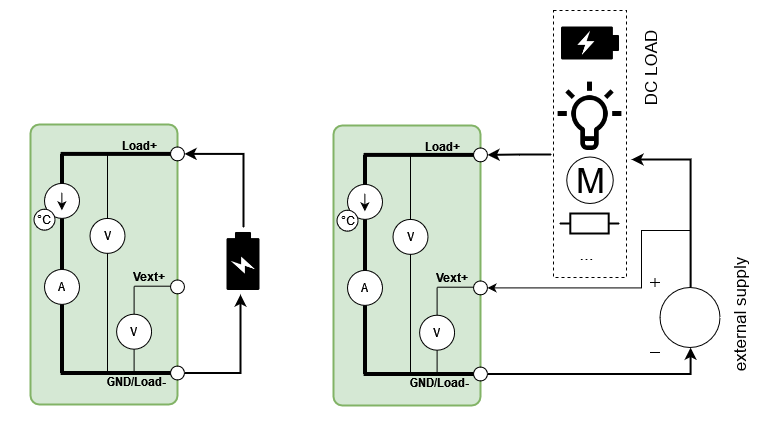

The diagram above was exported from draw.io. Its source (the exported page's mxGraphModel, read from the mxfile embedded in the PNG):
<mxGraphModel dx="1718" dy="927" grid="1" gridSize="10" guides="1" tooltips="1" connect="1" arrows="1" fold="1" page="1" pageScale="1" pageWidth="827" pageHeight="583" math="0" shadow="0">
  <root>
    <mxCell id="YyO9gKV6ddQqok1F9B_t-0" />
    <mxCell id="YyO9gKV6ddQqok1F9B_t-1" parent="YyO9gKV6ddQqok1F9B_t-0" />
    <mxCell id="y6fYR60qSExYZ0n-iSWP-5" value="" style="group;aspect=fixed;" parent="YyO9gKV6ddQqok1F9B_t-1" vertex="1" connectable="0">
      <mxGeometry x="30" y="124" width="154" height="280" as="geometry" />
    </mxCell>
    <mxCell id="QeEIKB3pVSnRkeWHSPsy-0" value="" style="rounded=1;whiteSpace=wrap;html=1;strokeWidth=2;fillColor=#d5e8d4;strokeColor=#82b366;arcSize=6;" parent="y6fYR60qSExYZ0n-iSWP-5" vertex="1">
      <mxGeometry width="147" height="280" as="geometry" />
    </mxCell>
    <mxCell id="EyYs2X_ZoQi2-bNaJpP3-0" value="" style="endArrow=none;html=1;strokeWidth=4;" parent="y6fYR60qSExYZ0n-iSWP-5" edge="1">
      <mxGeometry width="50" height="50" relative="1" as="geometry">
        <mxPoint x="150.5" y="248.49999999999997" as="sourcePoint" />
        <mxPoint x="30.099999999999998" y="248.49999999999997" as="targetPoint" />
      </mxGeometry>
    </mxCell>
    <mxCell id="EyYs2X_ZoQi2-bNaJpP3-1" value="" style="endArrow=none;html=1;entryX=0.5;entryY=1;entryDx=0;entryDy=0;strokeWidth=4;" parent="y6fYR60qSExYZ0n-iSWP-5" edge="1">
      <mxGeometry width="50" height="50" relative="1" as="geometry">
        <mxPoint x="143.5" y="29.4" as="sourcePoint" />
        <mxPoint x="30.099999999999998" y="29.4" as="targetPoint" />
      </mxGeometry>
    </mxCell>
    <mxCell id="EyYs2X_ZoQi2-bNaJpP3-2" value="" style="endArrow=none;html=1;strokeWidth=4;" parent="y6fYR60qSExYZ0n-iSWP-5" edge="1">
      <mxGeometry width="50" height="50" relative="1" as="geometry">
        <mxPoint x="31.499999999999996" y="248.49999999999997" as="sourcePoint" />
        <mxPoint x="31.499999999999996" y="29.4" as="targetPoint" />
      </mxGeometry>
    </mxCell>
    <mxCell id="EyYs2X_ZoQi2-bNaJpP3-3" value="" style="group" parent="y6fYR60qSExYZ0n-iSWP-5" vertex="1" connectable="0">
      <mxGeometry x="59.49999999999999" y="93.89099999999999" width="35" height="35" as="geometry" />
    </mxCell>
    <mxCell id="EyYs2X_ZoQi2-bNaJpP3-4" value="V" style="ellipse;whiteSpace=wrap;html=1;aspect=fixed;" parent="EyYs2X_ZoQi2-bNaJpP3-3" vertex="1">
      <mxGeometry width="35" height="35" as="geometry" />
    </mxCell>
    <mxCell id="EyYs2X_ZoQi2-bNaJpP3-5" value="" style="endArrow=none;html=1;strokeWidth=1;exitX=0.5;exitY=0;exitDx=0;exitDy=0;" parent="y6fYR60qSExYZ0n-iSWP-5" source="EyYs2X_ZoQi2-bNaJpP3-4" edge="1">
      <mxGeometry width="50" height="50" relative="1" as="geometry">
        <mxPoint x="73.5" y="93.625" as="sourcePoint" />
        <mxPoint x="77" y="28.7" as="targetPoint" />
      </mxGeometry>
    </mxCell>
    <mxCell id="EyYs2X_ZoQi2-bNaJpP3-6" value="" style="endArrow=none;html=1;strokeWidth=1;entryX=0.5;entryY=1;entryDx=0;entryDy=0;" parent="y6fYR60qSExYZ0n-iSWP-5" target="EyYs2X_ZoQi2-bNaJpP3-4" edge="1">
      <mxGeometry width="50" height="50" relative="1" as="geometry">
        <mxPoint x="77" y="249.89999999999998" as="sourcePoint" />
        <mxPoint x="45.5" y="84.69999999999999" as="targetPoint" />
      </mxGeometry>
    </mxCell>
    <mxCell id="EyYs2X_ZoQi2-bNaJpP3-7" value="" style="endArrow=none;html=1;strokeWidth=1;" parent="y6fYR60qSExYZ0n-iSWP-5" edge="1">
      <mxGeometry width="50" height="50" relative="1" as="geometry">
        <mxPoint x="143.5" y="161.7" as="sourcePoint" />
        <mxPoint x="103.6" y="161.7" as="targetPoint" />
      </mxGeometry>
    </mxCell>
    <mxCell id="EyYs2X_ZoQi2-bNaJpP3-8" value="" style="group" parent="y6fYR60qSExYZ0n-iSWP-5" vertex="1" connectable="0">
      <mxGeometry x="85.39999999999999" y="189.7" width="35" height="35" as="geometry" />
    </mxCell>
    <mxCell id="EyYs2X_ZoQi2-bNaJpP3-9" value="" style="endArrow=none;html=1;strokeWidth=1;" parent="EyYs2X_ZoQi2-bNaJpP3-8" edge="1">
      <mxGeometry width="50" height="50" relative="1" as="geometry">
        <mxPoint x="18.2" y="60.199999999999996" as="sourcePoint" />
        <mxPoint x="18.2" y="-28" as="targetPoint" />
      </mxGeometry>
    </mxCell>
    <mxCell id="EyYs2X_ZoQi2-bNaJpP3-10" value="V" style="ellipse;whiteSpace=wrap;html=1;aspect=fixed;" parent="EyYs2X_ZoQi2-bNaJpP3-8" vertex="1">
      <mxGeometry x="0.7" width="35" height="35" as="geometry" />
    </mxCell>
    <mxCell id="EyYs2X_ZoQi2-bNaJpP3-11" value="Load+" style="text;html=1;strokeColor=none;fillColor=none;align=center;verticalAlign=middle;whiteSpace=wrap;rounded=0;fontStyle=1" parent="y6fYR60qSExYZ0n-iSWP-5" vertex="1">
      <mxGeometry x="94.5" y="14" width="28" height="14" as="geometry" />
    </mxCell>
    <mxCell id="EyYs2X_ZoQi2-bNaJpP3-12" value="Vext+" style="text;html=1;strokeColor=none;fillColor=none;align=center;verticalAlign=middle;whiteSpace=wrap;rounded=0;fontStyle=1" parent="y6fYR60qSExYZ0n-iSWP-5" vertex="1">
      <mxGeometry x="105" y="144.9" width="28" height="14" as="geometry" />
    </mxCell>
    <mxCell id="EyYs2X_ZoQi2-bNaJpP3-13" value="" style="group" parent="y6fYR60qSExYZ0n-iSWP-5" vertex="1" connectable="0">
      <mxGeometry x="14" y="144.9" width="35" height="35" as="geometry" />
    </mxCell>
    <mxCell id="EyYs2X_ZoQi2-bNaJpP3-14" value="A" style="ellipse;whiteSpace=wrap;html=1;aspect=fixed;" parent="EyYs2X_ZoQi2-bNaJpP3-13" vertex="1">
      <mxGeometry width="35" height="35" as="geometry" />
    </mxCell>
    <mxCell id="EyYs2X_ZoQi2-bNaJpP3-15" value="" style="group" parent="y6fYR60qSExYZ0n-iSWP-5" vertex="1" connectable="0">
      <mxGeometry x="14" y="58.89099999999999" width="35" height="46.809" as="geometry" />
    </mxCell>
    <mxCell id="EyYs2X_ZoQi2-bNaJpP3-16" value="" style="ellipse;whiteSpace=wrap;html=1;aspect=fixed;" parent="EyYs2X_ZoQi2-bNaJpP3-15" vertex="1">
      <mxGeometry width="35" height="35" as="geometry" />
    </mxCell>
    <mxCell id="EyYs2X_ZoQi2-bNaJpP3-17" value="" style="endArrow=classic;html=1;" parent="EyYs2X_ZoQi2-bNaJpP3-15" edge="1">
      <mxGeometry width="50" height="50" relative="1" as="geometry">
        <mxPoint x="17.373125000000016" y="8.96875" as="sourcePoint" />
        <mxPoint x="17.373125000000016" y="26.90625" as="targetPoint" />
      </mxGeometry>
    </mxCell>
    <mxCell id="EyYs2X_ZoQi2-bNaJpP3-18" value="" style="group" parent="EyYs2X_ZoQi2-bNaJpP3-15" vertex="1" connectable="0">
      <mxGeometry x="-10.5" y="25.809" width="21" height="21" as="geometry" />
    </mxCell>
    <mxCell id="EyYs2X_ZoQi2-bNaJpP3-19" value="°C" style="ellipse;whiteSpace=wrap;html=1;aspect=fixed;" parent="EyYs2X_ZoQi2-bNaJpP3-18" vertex="1">
      <mxGeometry width="21" height="21" as="geometry" />
    </mxCell>
    <mxCell id="y6fYR60qSExYZ0n-iSWP-0" value="GND/Load-" style="text;html=1;strokeColor=none;fillColor=none;align=center;verticalAlign=middle;whiteSpace=wrap;rounded=0;fontStyle=1" parent="y6fYR60qSExYZ0n-iSWP-5" vertex="1">
      <mxGeometry x="77" y="249.89999999999998" width="58.8" height="14" as="geometry" />
    </mxCell>
    <mxCell id="y6fYR60qSExYZ0n-iSWP-1" value="" style="ellipse;whiteSpace=wrap;html=1;aspect=fixed;labelBackgroundColor=none;labelBorderColor=none;fontSize=10;fontColor=default;" parent="y6fYR60qSExYZ0n-iSWP-5" vertex="1">
      <mxGeometry x="140" y="22.4" width="14" height="14" as="geometry" />
    </mxCell>
    <mxCell id="y6fYR60qSExYZ0n-iSWP-2" value="" style="ellipse;whiteSpace=wrap;html=1;aspect=fixed;labelBackgroundColor=none;labelBorderColor=none;fontSize=10;fontColor=default;" parent="y6fYR60qSExYZ0n-iSWP-5" vertex="1">
      <mxGeometry x="140" y="155.4" width="14" height="14" as="geometry" />
    </mxCell>
    <mxCell id="y6fYR60qSExYZ0n-iSWP-4" value="" style="ellipse;whiteSpace=wrap;html=1;aspect=fixed;labelBackgroundColor=none;labelBorderColor=none;fontSize=10;fontColor=default;" parent="y6fYR60qSExYZ0n-iSWP-5" vertex="1">
      <mxGeometry x="140" y="241.49999999999997" width="14" height="14" as="geometry" />
    </mxCell>
    <mxCell id="KXWU36Y-_rm0NQfEmLo9-0" value="Battery discharge" style="text;html=1;align=center;verticalAlign=middle;resizable=0;points=[];autosize=1;strokeColor=none;fillColor=none;fontSize=17;" vertex="1" parent="YyO9gKV6ddQqok1F9B_t-1">
      <mxGeometry x="24" y="438" width="160" height="30" as="geometry" />
    </mxCell>
    <mxCell id="KXWU36Y-_rm0NQfEmLo9-3" value="" style="group;aspect=fixed;" vertex="1" connectable="0" parent="YyO9gKV6ddQqok1F9B_t-1">
      <mxGeometry x="333" y="125" width="154" height="280" as="geometry" />
    </mxCell>
    <mxCell id="KXWU36Y-_rm0NQfEmLo9-4" value="" style="rounded=1;whiteSpace=wrap;html=1;strokeWidth=2;fillColor=#d5e8d4;strokeColor=#82b366;arcSize=6;" vertex="1" parent="KXWU36Y-_rm0NQfEmLo9-3">
      <mxGeometry width="147" height="280" as="geometry" />
    </mxCell>
    <mxCell id="KXWU36Y-_rm0NQfEmLo9-5" value="" style="endArrow=none;html=1;strokeWidth=4;" edge="1" parent="KXWU36Y-_rm0NQfEmLo9-3">
      <mxGeometry width="50" height="50" relative="1" as="geometry">
        <mxPoint x="150.5" y="248.49999999999997" as="sourcePoint" />
        <mxPoint x="30.099999999999998" y="248.49999999999997" as="targetPoint" />
      </mxGeometry>
    </mxCell>
    <mxCell id="KXWU36Y-_rm0NQfEmLo9-6" value="" style="endArrow=none;html=1;entryX=0.5;entryY=1;entryDx=0;entryDy=0;strokeWidth=4;" edge="1" parent="KXWU36Y-_rm0NQfEmLo9-3">
      <mxGeometry width="50" height="50" relative="1" as="geometry">
        <mxPoint x="143.5" y="29.4" as="sourcePoint" />
        <mxPoint x="30.099999999999998" y="29.4" as="targetPoint" />
      </mxGeometry>
    </mxCell>
    <mxCell id="KXWU36Y-_rm0NQfEmLo9-7" value="" style="endArrow=none;html=1;strokeWidth=4;" edge="1" parent="KXWU36Y-_rm0NQfEmLo9-3">
      <mxGeometry width="50" height="50" relative="1" as="geometry">
        <mxPoint x="31.499999999999996" y="248.49999999999997" as="sourcePoint" />
        <mxPoint x="31.499999999999996" y="29.4" as="targetPoint" />
      </mxGeometry>
    </mxCell>
    <mxCell id="KXWU36Y-_rm0NQfEmLo9-8" value="" style="group" vertex="1" connectable="0" parent="KXWU36Y-_rm0NQfEmLo9-3">
      <mxGeometry x="59.49999999999999" y="93.89099999999999" width="35" height="35" as="geometry" />
    </mxCell>
    <mxCell id="KXWU36Y-_rm0NQfEmLo9-9" value="V" style="ellipse;whiteSpace=wrap;html=1;aspect=fixed;" vertex="1" parent="KXWU36Y-_rm0NQfEmLo9-8">
      <mxGeometry width="35" height="35" as="geometry" />
    </mxCell>
    <mxCell id="KXWU36Y-_rm0NQfEmLo9-10" value="" style="endArrow=none;html=1;strokeWidth=1;exitX=0.5;exitY=0;exitDx=0;exitDy=0;" edge="1" parent="KXWU36Y-_rm0NQfEmLo9-3" source="KXWU36Y-_rm0NQfEmLo9-9">
      <mxGeometry width="50" height="50" relative="1" as="geometry">
        <mxPoint x="73.5" y="93.625" as="sourcePoint" />
        <mxPoint x="77" y="28.7" as="targetPoint" />
      </mxGeometry>
    </mxCell>
    <mxCell id="KXWU36Y-_rm0NQfEmLo9-11" value="" style="endArrow=none;html=1;strokeWidth=1;entryX=0.5;entryY=1;entryDx=0;entryDy=0;" edge="1" parent="KXWU36Y-_rm0NQfEmLo9-3" target="KXWU36Y-_rm0NQfEmLo9-9">
      <mxGeometry width="50" height="50" relative="1" as="geometry">
        <mxPoint x="77" y="249.89999999999998" as="sourcePoint" />
        <mxPoint x="45.5" y="84.69999999999999" as="targetPoint" />
      </mxGeometry>
    </mxCell>
    <mxCell id="KXWU36Y-_rm0NQfEmLo9-12" value="" style="endArrow=none;html=1;strokeWidth=1;" edge="1" parent="KXWU36Y-_rm0NQfEmLo9-3">
      <mxGeometry width="50" height="50" relative="1" as="geometry">
        <mxPoint x="143.5" y="161.7" as="sourcePoint" />
        <mxPoint x="103.6" y="161.7" as="targetPoint" />
      </mxGeometry>
    </mxCell>
    <mxCell id="KXWU36Y-_rm0NQfEmLo9-13" value="" style="group" vertex="1" connectable="0" parent="KXWU36Y-_rm0NQfEmLo9-3">
      <mxGeometry x="85.39999999999999" y="189.7" width="35" height="35" as="geometry" />
    </mxCell>
    <mxCell id="KXWU36Y-_rm0NQfEmLo9-14" value="" style="endArrow=none;html=1;strokeWidth=1;" edge="1" parent="KXWU36Y-_rm0NQfEmLo9-13">
      <mxGeometry width="50" height="50" relative="1" as="geometry">
        <mxPoint x="18.2" y="60.199999999999996" as="sourcePoint" />
        <mxPoint x="18.2" y="-28" as="targetPoint" />
      </mxGeometry>
    </mxCell>
    <mxCell id="KXWU36Y-_rm0NQfEmLo9-15" value="V" style="ellipse;whiteSpace=wrap;html=1;aspect=fixed;" vertex="1" parent="KXWU36Y-_rm0NQfEmLo9-13">
      <mxGeometry x="0.7" width="35" height="35" as="geometry" />
    </mxCell>
    <mxCell id="KXWU36Y-_rm0NQfEmLo9-16" value="Load+" style="text;html=1;strokeColor=none;fillColor=none;align=center;verticalAlign=middle;whiteSpace=wrap;rounded=0;fontStyle=1" vertex="1" parent="KXWU36Y-_rm0NQfEmLo9-3">
      <mxGeometry x="94.5" y="14" width="28" height="14" as="geometry" />
    </mxCell>
    <mxCell id="KXWU36Y-_rm0NQfEmLo9-17" value="Vext+" style="text;html=1;strokeColor=none;fillColor=none;align=center;verticalAlign=middle;whiteSpace=wrap;rounded=0;fontStyle=1" vertex="1" parent="KXWU36Y-_rm0NQfEmLo9-3">
      <mxGeometry x="105" y="144.9" width="28" height="14" as="geometry" />
    </mxCell>
    <mxCell id="KXWU36Y-_rm0NQfEmLo9-18" value="" style="group" vertex="1" connectable="0" parent="KXWU36Y-_rm0NQfEmLo9-3">
      <mxGeometry x="14" y="144.9" width="35" height="35" as="geometry" />
    </mxCell>
    <mxCell id="KXWU36Y-_rm0NQfEmLo9-19" value="A" style="ellipse;whiteSpace=wrap;html=1;aspect=fixed;" vertex="1" parent="KXWU36Y-_rm0NQfEmLo9-18">
      <mxGeometry width="35" height="35" as="geometry" />
    </mxCell>
    <mxCell id="KXWU36Y-_rm0NQfEmLo9-20" value="" style="group" vertex="1" connectable="0" parent="KXWU36Y-_rm0NQfEmLo9-3">
      <mxGeometry x="14" y="58.89099999999999" width="35" height="46.809" as="geometry" />
    </mxCell>
    <mxCell id="KXWU36Y-_rm0NQfEmLo9-21" value="" style="ellipse;whiteSpace=wrap;html=1;aspect=fixed;" vertex="1" parent="KXWU36Y-_rm0NQfEmLo9-20">
      <mxGeometry width="35" height="35" as="geometry" />
    </mxCell>
    <mxCell id="KXWU36Y-_rm0NQfEmLo9-22" value="" style="endArrow=classic;html=1;" edge="1" parent="KXWU36Y-_rm0NQfEmLo9-20">
      <mxGeometry width="50" height="50" relative="1" as="geometry">
        <mxPoint x="17.373125000000016" y="8.96875" as="sourcePoint" />
        <mxPoint x="17.373125000000016" y="26.90625" as="targetPoint" />
      </mxGeometry>
    </mxCell>
    <mxCell id="KXWU36Y-_rm0NQfEmLo9-23" value="" style="group" vertex="1" connectable="0" parent="KXWU36Y-_rm0NQfEmLo9-20">
      <mxGeometry x="-10.5" y="25.809" width="21" height="21" as="geometry" />
    </mxCell>
    <mxCell id="KXWU36Y-_rm0NQfEmLo9-24" value="°C" style="ellipse;whiteSpace=wrap;html=1;aspect=fixed;" vertex="1" parent="KXWU36Y-_rm0NQfEmLo9-23">
      <mxGeometry width="21" height="21" as="geometry" />
    </mxCell>
    <mxCell id="KXWU36Y-_rm0NQfEmLo9-25" value="GND/Load-" style="text;html=1;strokeColor=none;fillColor=none;align=center;verticalAlign=middle;whiteSpace=wrap;rounded=0;fontStyle=1" vertex="1" parent="KXWU36Y-_rm0NQfEmLo9-3">
      <mxGeometry x="77" y="249.89999999999998" width="58.8" height="14" as="geometry" />
    </mxCell>
    <mxCell id="KXWU36Y-_rm0NQfEmLo9-26" value="" style="ellipse;whiteSpace=wrap;html=1;aspect=fixed;labelBackgroundColor=none;labelBorderColor=none;fontSize=10;fontColor=default;" vertex="1" parent="KXWU36Y-_rm0NQfEmLo9-3">
      <mxGeometry x="140" y="22.4" width="14" height="14" as="geometry" />
    </mxCell>
    <mxCell id="KXWU36Y-_rm0NQfEmLo9-27" value="" style="ellipse;whiteSpace=wrap;html=1;aspect=fixed;labelBackgroundColor=none;labelBorderColor=none;fontSize=10;fontColor=default;" vertex="1" parent="KXWU36Y-_rm0NQfEmLo9-3">
      <mxGeometry x="140" y="155.4" width="14" height="14" as="geometry" />
    </mxCell>
    <mxCell id="KXWU36Y-_rm0NQfEmLo9-28" value="" style="ellipse;whiteSpace=wrap;html=1;aspect=fixed;labelBackgroundColor=none;labelBorderColor=none;fontSize=10;fontColor=default;" vertex="1" parent="KXWU36Y-_rm0NQfEmLo9-3">
      <mxGeometry x="140" y="241.49999999999997" width="14" height="14" as="geometry" />
    </mxCell>
    <mxCell id="KXWU36Y-_rm0NQfEmLo9-90" style="edgeStyle=orthogonalEdgeStyle;rounded=0;orthogonalLoop=1;jettySize=auto;html=1;strokeWidth=2;fontSize=17;exitX=0.58;exitY=0.135;exitDx=0;exitDy=0;exitPerimeter=0;" edge="1" parent="YyO9gKV6ddQqok1F9B_t-1" source="KXWU36Y-_rm0NQfEmLo9-33">
      <mxGeometry relative="1" as="geometry">
        <mxPoint x="690.0999999999999" y="255.125" as="sourcePoint" />
        <mxPoint x="631" y="159" as="targetPoint" />
        <Array as="points">
          <mxPoint x="690" y="159" />
        </Array>
      </mxGeometry>
    </mxCell>
    <mxCell id="KXWU36Y-_rm0NQfEmLo9-101" style="edgeStyle=orthogonalEdgeStyle;rounded=0;orthogonalLoop=1;jettySize=auto;html=1;entryX=1;entryY=0.5;entryDx=0;entryDy=0;strokeWidth=1;fontSize=17;exitX=0.58;exitY=0.135;exitDx=0;exitDy=0;exitPerimeter=0;" edge="1" parent="YyO9gKV6ddQqok1F9B_t-1" source="KXWU36Y-_rm0NQfEmLo9-33" target="KXWU36Y-_rm0NQfEmLo9-27">
      <mxGeometry relative="1" as="geometry">
        <mxPoint x="691" y="260" as="sourcePoint" />
        <Array as="points">
          <mxPoint x="690" y="230" />
          <mxPoint x="641" y="230" />
          <mxPoint x="641" y="287" />
        </Array>
      </mxGeometry>
    </mxCell>
    <mxCell id="KXWU36Y-_rm0NQfEmLo9-33" value="" style="pointerEvents=1;verticalLabelPosition=bottom;shadow=0;dashed=0;align=center;html=1;verticalAlign=top;shape=mxgraph.electrical.signal_sources.dc_source_1;labelBackgroundColor=none;labelBorderColor=none;fontSize=10;fontColor=default;" vertex="1" parent="YyO9gKV6ddQqok1F9B_t-1">
      <mxGeometry x="649.5" y="277" width="70" height="75" as="geometry" />
    </mxCell>
    <mxCell id="KXWU36Y-_rm0NQfEmLo9-34" style="edgeStyle=orthogonalEdgeStyle;rounded=0;orthogonalLoop=1;jettySize=auto;html=1;entryX=0.58;entryY=0.935;entryDx=0;entryDy=0;entryPerimeter=0;fontSize=10;fontColor=default;strokeWidth=2;" edge="1" parent="YyO9gKV6ddQqok1F9B_t-1" source="KXWU36Y-_rm0NQfEmLo9-28" target="KXWU36Y-_rm0NQfEmLo9-33">
      <mxGeometry relative="1" as="geometry" />
    </mxCell>
    <mxCell id="KXWU36Y-_rm0NQfEmLo9-35" value="&lt;div&gt;- battery charge&lt;br&gt;&lt;/div&gt;&lt;div&gt;- current measurement&lt;/div&gt;&lt;div&gt;- current limit / regulation&lt;/div&gt;&lt;div&gt;- voltage measurement&lt;/div&gt;&lt;div&gt;- power calculation&lt;br&gt;&lt;/div&gt;" style="text;html=1;align=left;verticalAlign=middle;resizable=0;points=[];autosize=1;strokeColor=none;fillColor=none;fontSize=17;" vertex="1" parent="YyO9gKV6ddQqok1F9B_t-1">
      <mxGeometry x="333" y="434" width="210" height="120" as="geometry" />
    </mxCell>
    <mxCell id="KXWU36Y-_rm0NQfEmLo9-36" value="external supply" style="text;html=1;align=center;verticalAlign=middle;resizable=0;points=[];autosize=1;strokeColor=none;fillColor=none;fontSize=17;rotation=-90;" vertex="1" parent="YyO9gKV6ddQqok1F9B_t-1">
      <mxGeometry x="669" y="299.5" width="140" height="30" as="geometry" />
    </mxCell>
    <mxCell id="KXWU36Y-_rm0NQfEmLo9-45" style="edgeStyle=orthogonalEdgeStyle;rounded=0;orthogonalLoop=1;jettySize=auto;html=1;entryX=0.5;entryY=1;entryDx=0;entryDy=0;fontSize=17;strokeWidth=2;" edge="1" parent="YyO9gKV6ddQqok1F9B_t-1" source="y6fYR60qSExYZ0n-iSWP-4">
      <mxGeometry relative="1" as="geometry">
        <mxPoint x="240" y="294" as="targetPoint" />
      </mxGeometry>
    </mxCell>
    <mxCell id="KXWU36Y-_rm0NQfEmLo9-89" style="edgeStyle=orthogonalEdgeStyle;rounded=0;orthogonalLoop=1;jettySize=auto;html=1;entryX=1;entryY=0.5;entryDx=0;entryDy=0;strokeWidth=2;fontSize=17;" edge="1" parent="YyO9gKV6ddQqok1F9B_t-1" target="KXWU36Y-_rm0NQfEmLo9-26">
      <mxGeometry relative="1" as="geometry">
        <mxPoint x="551" y="154" as="sourcePoint" />
      </mxGeometry>
    </mxCell>
    <mxCell id="KXWU36Y-_rm0NQfEmLo9-91" value="DC LOAD" style="text;html=1;align=center;verticalAlign=middle;resizable=0;points=[];autosize=1;strokeColor=none;fillColor=none;fontSize=17;rotation=-90;" vertex="1" parent="YyO9gKV6ddQqok1F9B_t-1">
      <mxGeometry x="601" y="53" width="100" height="30" as="geometry" />
    </mxCell>
    <mxCell id="KXWU36Y-_rm0NQfEmLo9-100" value="" style="group;strokeColor=default;dashed=1;" vertex="1" connectable="0" parent="YyO9gKV6ddQqok1F9B_t-1">
      <mxGeometry x="553" y="10" width="73" height="267" as="geometry" />
    </mxCell>
    <mxCell id="KXWU36Y-_rm0NQfEmLo9-93" value="" style="group;strokeColor=none;dashed=1;" vertex="1" connectable="0" parent="KXWU36Y-_rm0NQfEmLo9-100">
      <mxGeometry y="67" width="73" height="200" as="geometry" />
    </mxCell>
    <mxCell id="KXWU36Y-_rm0NQfEmLo9-94" value="" style="shape=image;html=1;verticalAlign=top;verticalLabelPosition=bottom;labelBackgroundColor=#ffffff;imageAspect=0;aspect=fixed;image=https://cdn1.iconfinder.com/data/icons/ui-essential-17/32/UI_Essential_Outline_1_essential-app-ui-creative-idea-lamp-128.png;strokeWidth=2;fontSize=17;" vertex="1" parent="KXWU36Y-_rm0NQfEmLo9-93">
      <mxGeometry width="73" height="73" as="geometry" />
    </mxCell>
    <mxCell id="KXWU36Y-_rm0NQfEmLo9-95" value="M" style="verticalLabelPosition=middle;shadow=0;dashed=0;align=center;html=1;verticalAlign=middle;strokeWidth=1;shape=ellipse;aspect=fixed;fontSize=35;" vertex="1" parent="KXWU36Y-_rm0NQfEmLo9-93">
      <mxGeometry x="13.25" y="79.5" width="46.5" height="46.5" as="geometry" />
    </mxCell>
    <mxCell id="KXWU36Y-_rm0NQfEmLo9-96" value="..." style="text;html=1;align=center;verticalAlign=middle;resizable=0;points=[];autosize=1;strokeColor=none;fillColor=none;fontSize=17;" vertex="1" parent="KXWU36Y-_rm0NQfEmLo9-93">
      <mxGeometry x="13.25" y="162" width="40" height="30" as="geometry" />
    </mxCell>
    <mxCell id="KXWU36Y-_rm0NQfEmLo9-97" value="" style="pointerEvents=1;verticalLabelPosition=bottom;shadow=0;dashed=0;align=center;html=1;verticalAlign=top;shape=mxgraph.electrical.resistors.resistor_1;strokeWidth=2;fontSize=17;" vertex="1" parent="KXWU36Y-_rm0NQfEmLo9-93">
      <mxGeometry x="6" y="136" width="60" height="20" as="geometry" />
    </mxCell>
    <mxCell id="KXWU36Y-_rm0NQfEmLo9-98" value="" style="shape=image;html=1;verticalAlign=top;verticalLabelPosition=bottom;labelBackgroundColor=#ffffff;imageAspect=0;aspect=fixed;image=https://cdn4.iconfinder.com/data/icons/ionicons/512/icon-battery-charging-128.png;dashed=1;strokeColor=default;strokeWidth=2;fontSize=17;" vertex="1" parent="KXWU36Y-_rm0NQfEmLo9-100">
      <mxGeometry x="3.5" width="66" height="66" as="geometry" />
    </mxCell>
    <mxCell id="KXWU36Y-_rm0NQfEmLo9-103" style="edgeStyle=orthogonalEdgeStyle;rounded=0;orthogonalLoop=1;jettySize=auto;html=1;entryX=1;entryY=0.5;entryDx=0;entryDy=0;strokeWidth=2;fontSize=17;exitX=1;exitY=0.5;exitDx=0;exitDy=0;" edge="1" parent="YyO9gKV6ddQqok1F9B_t-1" source="KXWU36Y-_rm0NQfEmLo9-102" target="y6fYR60qSExYZ0n-iSWP-1">
      <mxGeometry relative="1" as="geometry" />
    </mxCell>
    <mxCell id="KXWU36Y-_rm0NQfEmLo9-102" value="" style="shape=image;html=1;verticalAlign=top;verticalLabelPosition=bottom;labelBackgroundColor=#ffffff;imageAspect=0;aspect=fixed;image=https://cdn4.iconfinder.com/data/icons/ionicons/512/icon-battery-charging-128.png;dashed=1;strokeColor=default;strokeWidth=2;fontSize=17;rotation=-90;" vertex="1" parent="YyO9gKV6ddQqok1F9B_t-1">
      <mxGeometry x="210" y="227" width="66" height="66" as="geometry" />
    </mxCell>
  </root>
</mxGraphModel>